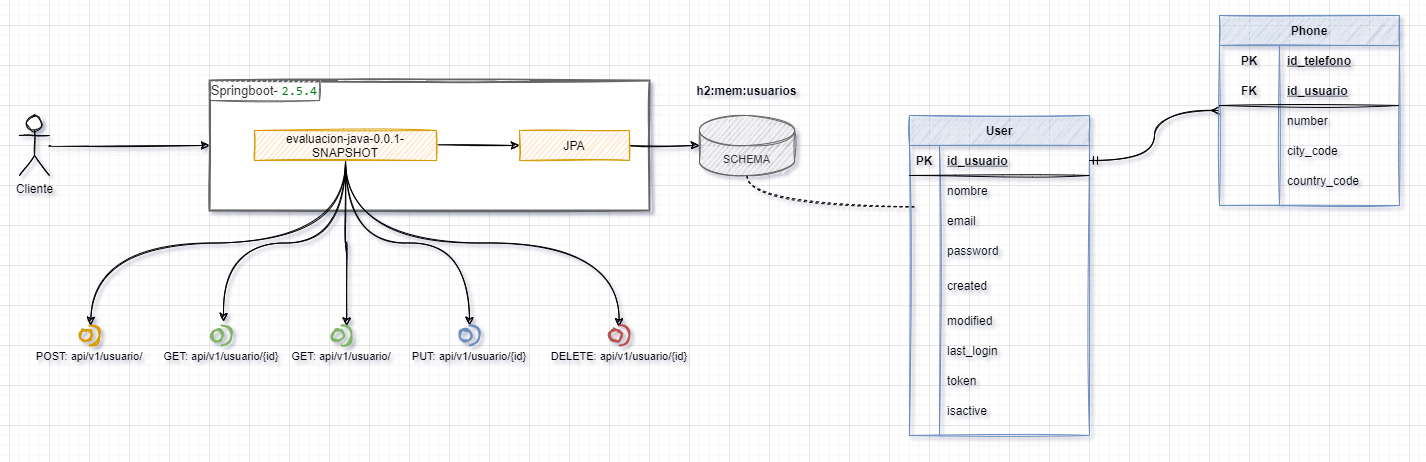

The diagram above was exported from draw.io. Its source (the exported page's mxGraphModel, read from the mxfile embedded in the PNG):
<mxGraphModel dx="-1866" dy="678" grid="1" gridSize="10" guides="1" tooltips="1" connect="1" arrows="1" fold="1" page="1" pageScale="1" pageWidth="827" pageHeight="1169" math="0" shadow="0">
  <root>
    <mxCell id="0" />
    <mxCell id="1" parent="0" />
    <mxCell id="5qOEcaGZQiaIXkJ1JwfW-1" value="" style="whiteSpace=wrap;html=1;strokeColor=#666666;strokeWidth=2;fontSize=11;align=center;sketch=1;" vertex="1" parent="1">
      <mxGeometry x="3600" y="255" width="440" height="130" as="geometry" />
    </mxCell>
    <mxCell id="5qOEcaGZQiaIXkJ1JwfW-4" value="POST: api/v1/usuario/" style="shape=providedRequiredInterface;verticalLabelPosition=bottom;strokeColor=#d79b00;strokeWidth=2;fontSize=11;align=center;fillColor=#ffe6cc;fontStyle=0;sketch=1;" vertex="1" parent="1">
      <mxGeometry x="3470" y="500" width="20" height="20" as="geometry" />
    </mxCell>
    <mxCell id="5qOEcaGZQiaIXkJ1JwfW-25" style="edgeStyle=orthogonalEdgeStyle;orthogonalLoop=1;jettySize=auto;html=1;curved=1;sketch=1;" edge="1" parent="1" source="5qOEcaGZQiaIXkJ1JwfW-9" target="5qOEcaGZQiaIXkJ1JwfW-24">
      <mxGeometry relative="1" as="geometry" />
    </mxCell>
    <mxCell id="5qOEcaGZQiaIXkJ1JwfW-36" style="edgeStyle=orthogonalEdgeStyle;orthogonalLoop=1;jettySize=auto;html=1;entryX=0.57;entryY=-0.013;entryDx=0;entryDy=0;entryPerimeter=0;exitX=0.5;exitY=1;exitDx=0;exitDy=0;curved=1;sketch=1;" edge="1" parent="1" source="5qOEcaGZQiaIXkJ1JwfW-9" target="5qOEcaGZQiaIXkJ1JwfW-4">
      <mxGeometry relative="1" as="geometry" />
    </mxCell>
    <mxCell id="5qOEcaGZQiaIXkJ1JwfW-37" style="edgeStyle=orthogonalEdgeStyle;orthogonalLoop=1;jettySize=auto;html=1;entryX=0.605;entryY=-0.198;entryDx=0;entryDy=0;entryPerimeter=0;exitX=0.5;exitY=1;exitDx=0;exitDy=0;curved=1;sketch=1;" edge="1" parent="1" source="5qOEcaGZQiaIXkJ1JwfW-9" target="5qOEcaGZQiaIXkJ1JwfW-31">
      <mxGeometry relative="1" as="geometry" />
    </mxCell>
    <mxCell id="5qOEcaGZQiaIXkJ1JwfW-39" style="edgeStyle=orthogonalEdgeStyle;orthogonalLoop=1;jettySize=auto;html=1;entryX=0.762;entryY=0.023;entryDx=0;entryDy=0;entryPerimeter=0;curved=1;sketch=1;" edge="1" parent="1" source="5qOEcaGZQiaIXkJ1JwfW-9" target="5qOEcaGZQiaIXkJ1JwfW-38">
      <mxGeometry relative="1" as="geometry" />
    </mxCell>
    <mxCell id="5qOEcaGZQiaIXkJ1JwfW-42" style="edgeStyle=orthogonalEdgeStyle;orthogonalLoop=1;jettySize=auto;html=1;entryX=0.477;entryY=0.067;entryDx=0;entryDy=0;entryPerimeter=0;exitX=0.5;exitY=1;exitDx=0;exitDy=0;curved=1;sketch=1;" edge="1" parent="1" source="5qOEcaGZQiaIXkJ1JwfW-9" target="5qOEcaGZQiaIXkJ1JwfW-40">
      <mxGeometry relative="1" as="geometry" />
    </mxCell>
    <mxCell id="5qOEcaGZQiaIXkJ1JwfW-45" style="edgeStyle=orthogonalEdgeStyle;orthogonalLoop=1;jettySize=auto;html=1;exitX=0.5;exitY=1;exitDx=0;exitDy=0;curved=1;sketch=1;" edge="1" parent="1" source="5qOEcaGZQiaIXkJ1JwfW-9" target="5qOEcaGZQiaIXkJ1JwfW-41">
      <mxGeometry relative="1" as="geometry" />
    </mxCell>
    <mxCell id="5qOEcaGZQiaIXkJ1JwfW-9" value="evaluacion-java-0.0.1-SNAPSHOT" style="whiteSpace=wrap;html=1;fillColor=#ffe6cc;strokeColor=#d79b00;sketch=1;" vertex="1" parent="1">
      <mxGeometry x="3645" y="305" width="182" height="30" as="geometry" />
    </mxCell>
    <mxCell id="5qOEcaGZQiaIXkJ1JwfW-10" value="Springboot-&amp;nbsp;&lt;span style=&quot;color: rgb(6 , 125 , 23) ; background-color: rgb(255 , 255 , 255) ; font-family: &amp;#34;jetbrains mono&amp;#34; , monospace&quot;&gt;2.5.4&lt;/span&gt;" style="text;html=1;strokeColor=#666666;fillColor=#f5f5f5;align=center;verticalAlign=middle;whiteSpace=wrap;fontColor=#333333;fontSize=13;fontStyle=0;sketch=1;" vertex="1" parent="1">
      <mxGeometry x="3600" y="255" width="110" height="20" as="geometry" />
    </mxCell>
    <mxCell id="5qOEcaGZQiaIXkJ1JwfW-62" style="edgeStyle=orthogonalEdgeStyle;orthogonalLoop=1;jettySize=auto;html=1;entryX=0.026;entryY=0.044;entryDx=0;entryDy=0;entryPerimeter=0;endArrow=none;endFill=0;dashed=1;curved=1;sketch=1;" edge="1" parent="1" source="5qOEcaGZQiaIXkJ1JwfW-11" target="5qOEcaGZQiaIXkJ1JwfW-56">
      <mxGeometry relative="1" as="geometry" />
    </mxCell>
    <mxCell id="5qOEcaGZQiaIXkJ1JwfW-11" value="&lt;font style=&quot;font-size: 11px&quot;&gt;SCHEMA&lt;/font&gt;" style="shape=cylinder3;whiteSpace=wrap;html=1;boundedLbl=1;backgroundOutline=1;size=15;fillColor=#f5f5f5;strokeColor=#666666;fontColor=#333333;sketch=1;" vertex="1" parent="1">
      <mxGeometry x="4090" y="290" width="95" height="60" as="geometry" />
    </mxCell>
    <mxCell id="5qOEcaGZQiaIXkJ1JwfW-26" style="edgeStyle=orthogonalEdgeStyle;orthogonalLoop=1;jettySize=auto;html=1;curved=1;sketch=1;" edge="1" parent="1" source="5qOEcaGZQiaIXkJ1JwfW-24" target="5qOEcaGZQiaIXkJ1JwfW-11">
      <mxGeometry relative="1" as="geometry" />
    </mxCell>
    <mxCell id="5qOEcaGZQiaIXkJ1JwfW-24" value="JPA" style="whiteSpace=wrap;html=1;fillColor=#ffe6cc;strokeColor=#d79b00;sketch=1;" vertex="1" parent="1">
      <mxGeometry x="3910" y="305" width="110" height="30" as="geometry" />
    </mxCell>
    <mxCell id="5qOEcaGZQiaIXkJ1JwfW-27" value="h2:mem:usuarios" style="text;html=1;strokeColor=none;fillColor=none;align=center;verticalAlign=middle;whiteSpace=wrap;fontStyle=1;sketch=1;" vertex="1" parent="1">
      <mxGeometry x="4066.25" y="255" width="142.5" height="20" as="geometry" />
    </mxCell>
    <mxCell id="5qOEcaGZQiaIXkJ1JwfW-31" value="GET: api/v1/usuario/{id}" style="shape=providedRequiredInterface;verticalLabelPosition=bottom;strokeColor=#82b366;strokeWidth=2;fontSize=11;align=center;fillColor=#d5e8d4;fontStyle=0;sketch=1;" vertex="1" parent="1">
      <mxGeometry x="3602" y="500" width="20" height="20" as="geometry" />
    </mxCell>
    <mxCell id="5qOEcaGZQiaIXkJ1JwfW-38" value="GET: api/v1/usuario/" style="shape=providedRequiredInterface;verticalLabelPosition=bottom;strokeColor=#82b366;strokeWidth=2;fontSize=11;align=center;fillColor=#d5e8d4;fontStyle=0;sketch=1;" vertex="1" parent="1">
      <mxGeometry x="3722" y="500" width="20" height="20" as="geometry" />
    </mxCell>
    <mxCell id="5qOEcaGZQiaIXkJ1JwfW-40" value="DELETE: api/v1/usuario/{id}" style="shape=providedRequiredInterface;verticalLabelPosition=bottom;strokeColor=#b85450;strokeWidth=2;fontSize=11;align=center;fillColor=#f8cecc;fontStyle=0;sketch=1;" vertex="1" parent="1">
      <mxGeometry x="4000" y="500" width="20" height="20" as="geometry" />
    </mxCell>
    <mxCell id="5qOEcaGZQiaIXkJ1JwfW-41" value="PUT: api/v1/usuario/{id}" style="shape=providedRequiredInterface;verticalLabelPosition=bottom;strokeColor=#6c8ebf;strokeWidth=2;fontSize=11;align=center;fillColor=#dae8fc;fontStyle=0;sketch=1;" vertex="1" parent="1">
      <mxGeometry x="3850" y="500" width="20" height="20" as="geometry" />
    </mxCell>
    <mxCell id="5qOEcaGZQiaIXkJ1JwfW-48" style="edgeStyle=orthogonalEdgeStyle;orthogonalLoop=1;jettySize=auto;html=1;entryX=0;entryY=0.5;entryDx=0;entryDy=0;curved=1;sketch=1;" edge="1" parent="1" source="5qOEcaGZQiaIXkJ1JwfW-47" target="5qOEcaGZQiaIXkJ1JwfW-1">
      <mxGeometry relative="1" as="geometry" />
    </mxCell>
    <mxCell id="5qOEcaGZQiaIXkJ1JwfW-47" value="Cliente" style="shape=umlActor;verticalLabelPosition=bottom;verticalAlign=top;html=1;sketch=1;" vertex="1" parent="1">
      <mxGeometry x="3410" y="290" width="30" height="60" as="geometry" />
    </mxCell>
    <mxCell id="5qOEcaGZQiaIXkJ1JwfW-49" value="User" style="shape=table;startSize=30;container=1;collapsible=1;childLayout=tableLayout;fixedRows=1;rowLines=0;fontStyle=1;align=center;resizeLast=1;fillColor=#dae8fc;strokeColor=#6c8ebf;sketch=1;" vertex="1" parent="1">
      <mxGeometry x="4300" y="290" width="180" height="320" as="geometry" />
    </mxCell>
    <mxCell id="5qOEcaGZQiaIXkJ1JwfW-50" value="" style="shape=partialRectangle;collapsible=0;dropTarget=0;pointerEvents=0;fillColor=none;top=0;left=0;bottom=1;right=0;points=[[0,0.5],[1,0.5]];portConstraint=eastwest;sketch=1;" vertex="1" parent="5qOEcaGZQiaIXkJ1JwfW-49">
      <mxGeometry y="30" width="180" height="30" as="geometry" />
    </mxCell>
    <mxCell id="5qOEcaGZQiaIXkJ1JwfW-51" value="PK" style="shape=partialRectangle;connectable=0;fillColor=none;top=0;left=0;bottom=0;right=0;fontStyle=1;overflow=hidden;sketch=1;" vertex="1" parent="5qOEcaGZQiaIXkJ1JwfW-50">
      <mxGeometry width="30" height="30" as="geometry" />
    </mxCell>
    <mxCell id="5qOEcaGZQiaIXkJ1JwfW-52" value="id_usuario" style="shape=partialRectangle;connectable=0;fillColor=none;top=0;left=0;bottom=0;right=0;align=left;spacingLeft=6;fontStyle=5;overflow=hidden;sketch=1;" vertex="1" parent="5qOEcaGZQiaIXkJ1JwfW-50">
      <mxGeometry x="30" width="150" height="30" as="geometry" />
    </mxCell>
    <mxCell id="5qOEcaGZQiaIXkJ1JwfW-53" value="" style="shape=partialRectangle;collapsible=0;dropTarget=0;pointerEvents=0;fillColor=none;top=0;left=0;bottom=0;right=0;points=[[0,0.5],[1,0.5]];portConstraint=eastwest;sketch=1;" vertex="1" parent="5qOEcaGZQiaIXkJ1JwfW-49">
      <mxGeometry y="60" width="180" height="30" as="geometry" />
    </mxCell>
    <mxCell id="5qOEcaGZQiaIXkJ1JwfW-54" value="" style="shape=partialRectangle;connectable=0;fillColor=none;top=0;left=0;bottom=0;right=0;editable=1;overflow=hidden;sketch=1;" vertex="1" parent="5qOEcaGZQiaIXkJ1JwfW-53">
      <mxGeometry width="30" height="30" as="geometry" />
    </mxCell>
    <mxCell id="5qOEcaGZQiaIXkJ1JwfW-55" value="nombre" style="shape=partialRectangle;connectable=0;fillColor=none;top=0;left=0;bottom=0;right=0;align=left;spacingLeft=6;overflow=hidden;sketch=1;" vertex="1" parent="5qOEcaGZQiaIXkJ1JwfW-53">
      <mxGeometry x="30" width="150" height="30" as="geometry" />
    </mxCell>
    <mxCell id="5qOEcaGZQiaIXkJ1JwfW-56" value="" style="shape=partialRectangle;collapsible=0;dropTarget=0;pointerEvents=0;fillColor=none;top=0;left=0;bottom=0;right=0;points=[[0,0.5],[1,0.5]];portConstraint=eastwest;sketch=1;" vertex="1" parent="5qOEcaGZQiaIXkJ1JwfW-49">
      <mxGeometry y="90" width="180" height="30" as="geometry" />
    </mxCell>
    <mxCell id="5qOEcaGZQiaIXkJ1JwfW-57" value="" style="shape=partialRectangle;connectable=0;fillColor=none;top=0;left=0;bottom=0;right=0;editable=1;overflow=hidden;sketch=1;" vertex="1" parent="5qOEcaGZQiaIXkJ1JwfW-56">
      <mxGeometry width="30" height="30" as="geometry" />
    </mxCell>
    <mxCell id="5qOEcaGZQiaIXkJ1JwfW-58" value="email" style="shape=partialRectangle;connectable=0;fillColor=none;top=0;left=0;bottom=0;right=0;align=left;spacingLeft=6;overflow=hidden;sketch=1;" vertex="1" parent="5qOEcaGZQiaIXkJ1JwfW-56">
      <mxGeometry x="30" width="150" height="30" as="geometry" />
    </mxCell>
    <mxCell id="5qOEcaGZQiaIXkJ1JwfW-59" value="" style="shape=partialRectangle;collapsible=0;dropTarget=0;pointerEvents=0;fillColor=none;top=0;left=0;bottom=0;right=0;points=[[0,0.5],[1,0.5]];portConstraint=eastwest;sketch=1;" vertex="1" parent="5qOEcaGZQiaIXkJ1JwfW-49">
      <mxGeometry y="120" width="180" height="30" as="geometry" />
    </mxCell>
    <mxCell id="5qOEcaGZQiaIXkJ1JwfW-60" value="" style="shape=partialRectangle;connectable=0;fillColor=none;top=0;left=0;bottom=0;right=0;editable=1;overflow=hidden;sketch=1;" vertex="1" parent="5qOEcaGZQiaIXkJ1JwfW-59">
      <mxGeometry width="30" height="30" as="geometry" />
    </mxCell>
    <mxCell id="5qOEcaGZQiaIXkJ1JwfW-61" value="password" style="shape=partialRectangle;connectable=0;fillColor=none;top=0;left=0;bottom=0;right=0;align=left;spacingLeft=6;overflow=hidden;sketch=1;" vertex="1" parent="5qOEcaGZQiaIXkJ1JwfW-59">
      <mxGeometry x="30" width="150" height="30" as="geometry" />
    </mxCell>
    <mxCell id="5qOEcaGZQiaIXkJ1JwfW-95" style="shape=partialRectangle;collapsible=0;dropTarget=0;pointerEvents=0;fillColor=none;top=0;left=0;bottom=0;right=0;points=[[0,0.5],[1,0.5]];portConstraint=eastwest;sketch=1;" vertex="1" parent="5qOEcaGZQiaIXkJ1JwfW-49">
      <mxGeometry y="150" width="180" height="40" as="geometry" />
    </mxCell>
    <mxCell id="5qOEcaGZQiaIXkJ1JwfW-96" style="shape=partialRectangle;connectable=0;fillColor=none;top=0;left=0;bottom=0;right=0;editable=1;overflow=hidden;sketch=1;" vertex="1" parent="5qOEcaGZQiaIXkJ1JwfW-95">
      <mxGeometry width="30" height="40" as="geometry" />
    </mxCell>
    <mxCell id="5qOEcaGZQiaIXkJ1JwfW-97" value="created" style="shape=partialRectangle;connectable=0;fillColor=none;top=0;left=0;bottom=0;right=0;align=left;spacingLeft=6;overflow=hidden;sketch=1;" vertex="1" parent="5qOEcaGZQiaIXkJ1JwfW-95">
      <mxGeometry x="30" width="150" height="40" as="geometry" />
    </mxCell>
    <mxCell id="5qOEcaGZQiaIXkJ1JwfW-98" style="shape=partialRectangle;collapsible=0;dropTarget=0;pointerEvents=0;fillColor=none;top=0;left=0;bottom=0;right=0;points=[[0,0.5],[1,0.5]];portConstraint=eastwest;sketch=1;" vertex="1" parent="5qOEcaGZQiaIXkJ1JwfW-49">
      <mxGeometry y="190" width="180" height="30" as="geometry" />
    </mxCell>
    <mxCell id="5qOEcaGZQiaIXkJ1JwfW-99" style="shape=partialRectangle;connectable=0;fillColor=none;top=0;left=0;bottom=0;right=0;editable=1;overflow=hidden;sketch=1;" vertex="1" parent="5qOEcaGZQiaIXkJ1JwfW-98">
      <mxGeometry width="30" height="30" as="geometry" />
    </mxCell>
    <mxCell id="5qOEcaGZQiaIXkJ1JwfW-100" value="modified" style="shape=partialRectangle;connectable=0;fillColor=none;top=0;left=0;bottom=0;right=0;align=left;spacingLeft=6;overflow=hidden;sketch=1;" vertex="1" parent="5qOEcaGZQiaIXkJ1JwfW-98">
      <mxGeometry x="30" width="150" height="30" as="geometry" />
    </mxCell>
    <mxCell id="5qOEcaGZQiaIXkJ1JwfW-101" style="shape=partialRectangle;collapsible=0;dropTarget=0;pointerEvents=0;fillColor=none;top=0;left=0;bottom=0;right=0;points=[[0,0.5],[1,0.5]];portConstraint=eastwest;sketch=1;" vertex="1" parent="5qOEcaGZQiaIXkJ1JwfW-49">
      <mxGeometry y="220" width="180" height="30" as="geometry" />
    </mxCell>
    <mxCell id="5qOEcaGZQiaIXkJ1JwfW-102" style="shape=partialRectangle;connectable=0;fillColor=none;top=0;left=0;bottom=0;right=0;editable=1;overflow=hidden;sketch=1;" vertex="1" parent="5qOEcaGZQiaIXkJ1JwfW-101">
      <mxGeometry width="30" height="30" as="geometry" />
    </mxCell>
    <mxCell id="5qOEcaGZQiaIXkJ1JwfW-103" value="last_login" style="shape=partialRectangle;connectable=0;fillColor=none;top=0;left=0;bottom=0;right=0;align=left;spacingLeft=6;overflow=hidden;sketch=1;" vertex="1" parent="5qOEcaGZQiaIXkJ1JwfW-101">
      <mxGeometry x="30" width="150" height="30" as="geometry" />
    </mxCell>
    <mxCell id="5qOEcaGZQiaIXkJ1JwfW-104" style="shape=partialRectangle;collapsible=0;dropTarget=0;pointerEvents=0;fillColor=none;top=0;left=0;bottom=0;right=0;points=[[0,0.5],[1,0.5]];portConstraint=eastwest;sketch=1;" vertex="1" parent="5qOEcaGZQiaIXkJ1JwfW-49">
      <mxGeometry y="250" width="180" height="30" as="geometry" />
    </mxCell>
    <mxCell id="5qOEcaGZQiaIXkJ1JwfW-105" style="shape=partialRectangle;connectable=0;fillColor=none;top=0;left=0;bottom=0;right=0;editable=1;overflow=hidden;sketch=1;" vertex="1" parent="5qOEcaGZQiaIXkJ1JwfW-104">
      <mxGeometry width="30" height="30" as="geometry" />
    </mxCell>
    <mxCell id="5qOEcaGZQiaIXkJ1JwfW-106" value="token" style="shape=partialRectangle;connectable=0;fillColor=none;top=0;left=0;bottom=0;right=0;align=left;spacingLeft=6;overflow=hidden;sketch=1;" vertex="1" parent="5qOEcaGZQiaIXkJ1JwfW-104">
      <mxGeometry x="30" width="150" height="30" as="geometry" />
    </mxCell>
    <mxCell id="5qOEcaGZQiaIXkJ1JwfW-107" style="shape=partialRectangle;collapsible=0;dropTarget=0;pointerEvents=0;fillColor=none;top=0;left=0;bottom=0;right=0;points=[[0,0.5],[1,0.5]];portConstraint=eastwest;sketch=1;" vertex="1" parent="5qOEcaGZQiaIXkJ1JwfW-49">
      <mxGeometry y="280" width="180" height="30" as="geometry" />
    </mxCell>
    <mxCell id="5qOEcaGZQiaIXkJ1JwfW-108" style="shape=partialRectangle;connectable=0;fillColor=none;top=0;left=0;bottom=0;right=0;editable=1;overflow=hidden;sketch=1;" vertex="1" parent="5qOEcaGZQiaIXkJ1JwfW-107">
      <mxGeometry width="30" height="30" as="geometry" />
    </mxCell>
    <mxCell id="5qOEcaGZQiaIXkJ1JwfW-109" value="isactive" style="shape=partialRectangle;connectable=0;fillColor=none;top=0;left=0;bottom=0;right=0;align=left;spacingLeft=6;overflow=hidden;sketch=1;" vertex="1" parent="5qOEcaGZQiaIXkJ1JwfW-107">
      <mxGeometry x="30" width="150" height="30" as="geometry" />
    </mxCell>
    <mxCell id="5qOEcaGZQiaIXkJ1JwfW-89" style="edgeStyle=orthogonalEdgeStyle;orthogonalLoop=1;jettySize=auto;html=1;curved=1;sketch=1;endArrow=ERmandOne;endFill=0;startArrow=ERmany;startFill=0;" edge="1" parent="1" source="5qOEcaGZQiaIXkJ1JwfW-76" target="5qOEcaGZQiaIXkJ1JwfW-50">
      <mxGeometry relative="1" as="geometry" />
    </mxCell>
    <mxCell id="5qOEcaGZQiaIXkJ1JwfW-76" value="Phone" style="shape=table;startSize=30;container=1;collapsible=1;childLayout=tableLayout;fixedRows=1;rowLines=0;fontStyle=1;align=center;resizeLast=1;fillColor=#dae8fc;strokeColor=#6c8ebf;sketch=1;" vertex="1" parent="1">
      <mxGeometry x="4610" y="190" width="180" height="190" as="geometry" />
    </mxCell>
    <mxCell id="5qOEcaGZQiaIXkJ1JwfW-77" value="" style="shape=partialRectangle;collapsible=0;dropTarget=0;pointerEvents=0;fillColor=none;top=0;left=0;bottom=0;right=0;points=[[0,0.5],[1,0.5]];portConstraint=eastwest;sketch=1;" vertex="1" parent="5qOEcaGZQiaIXkJ1JwfW-76">
      <mxGeometry y="30" width="180" height="30" as="geometry" />
    </mxCell>
    <mxCell id="5qOEcaGZQiaIXkJ1JwfW-78" value="PK" style="shape=partialRectangle;connectable=0;fillColor=none;top=0;left=0;bottom=0;right=0;fontStyle=1;overflow=hidden;sketch=1;" vertex="1" parent="5qOEcaGZQiaIXkJ1JwfW-77">
      <mxGeometry width="60" height="30" as="geometry" />
    </mxCell>
    <mxCell id="5qOEcaGZQiaIXkJ1JwfW-79" value="id_telefono" style="shape=partialRectangle;connectable=0;fillColor=none;top=0;left=0;bottom=0;right=0;align=left;spacingLeft=6;fontStyle=5;overflow=hidden;sketch=1;" vertex="1" parent="5qOEcaGZQiaIXkJ1JwfW-77">
      <mxGeometry x="60" width="120" height="30" as="geometry" />
    </mxCell>
    <mxCell id="5qOEcaGZQiaIXkJ1JwfW-80" value="" style="shape=partialRectangle;collapsible=0;dropTarget=0;pointerEvents=0;fillColor=none;top=0;left=0;bottom=1;right=0;points=[[0,0.5],[1,0.5]];portConstraint=eastwest;sketch=1;" vertex="1" parent="5qOEcaGZQiaIXkJ1JwfW-76">
      <mxGeometry y="60" width="180" height="30" as="geometry" />
    </mxCell>
    <mxCell id="5qOEcaGZQiaIXkJ1JwfW-81" value="FK" style="shape=partialRectangle;connectable=0;fillColor=none;top=0;left=0;bottom=0;right=0;fontStyle=1;overflow=hidden;sketch=1;" vertex="1" parent="5qOEcaGZQiaIXkJ1JwfW-80">
      <mxGeometry width="60" height="30" as="geometry" />
    </mxCell>
    <mxCell id="5qOEcaGZQiaIXkJ1JwfW-82" value="id_usuario" style="shape=partialRectangle;connectable=0;fillColor=none;top=0;left=0;bottom=0;right=0;align=left;spacingLeft=6;fontStyle=5;overflow=hidden;sketch=1;" vertex="1" parent="5qOEcaGZQiaIXkJ1JwfW-80">
      <mxGeometry x="60" width="120" height="30" as="geometry" />
    </mxCell>
    <mxCell id="5qOEcaGZQiaIXkJ1JwfW-83" value="" style="shape=partialRectangle;collapsible=0;dropTarget=0;pointerEvents=0;fillColor=none;top=0;left=0;bottom=0;right=0;points=[[0,0.5],[1,0.5]];portConstraint=eastwest;sketch=1;" vertex="1" parent="5qOEcaGZQiaIXkJ1JwfW-76">
      <mxGeometry y="90" width="180" height="30" as="geometry" />
    </mxCell>
    <mxCell id="5qOEcaGZQiaIXkJ1JwfW-84" value="" style="shape=partialRectangle;connectable=0;fillColor=none;top=0;left=0;bottom=0;right=0;editable=1;overflow=hidden;sketch=1;" vertex="1" parent="5qOEcaGZQiaIXkJ1JwfW-83">
      <mxGeometry width="60" height="30" as="geometry" />
    </mxCell>
    <mxCell id="5qOEcaGZQiaIXkJ1JwfW-85" value="number" style="shape=partialRectangle;connectable=0;fillColor=none;top=0;left=0;bottom=0;right=0;align=left;spacingLeft=6;overflow=hidden;sketch=1;" vertex="1" parent="5qOEcaGZQiaIXkJ1JwfW-83">
      <mxGeometry x="60" width="120" height="30" as="geometry" />
    </mxCell>
    <mxCell id="5qOEcaGZQiaIXkJ1JwfW-86" value="" style="shape=partialRectangle;collapsible=0;dropTarget=0;pointerEvents=0;fillColor=none;top=0;left=0;bottom=0;right=0;points=[[0,0.5],[1,0.5]];portConstraint=eastwest;sketch=1;" vertex="1" parent="5qOEcaGZQiaIXkJ1JwfW-76">
      <mxGeometry y="120" width="180" height="30" as="geometry" />
    </mxCell>
    <mxCell id="5qOEcaGZQiaIXkJ1JwfW-87" value="" style="shape=partialRectangle;connectable=0;fillColor=none;top=0;left=0;bottom=0;right=0;editable=1;overflow=hidden;sketch=1;" vertex="1" parent="5qOEcaGZQiaIXkJ1JwfW-86">
      <mxGeometry width="60" height="30" as="geometry" />
    </mxCell>
    <mxCell id="5qOEcaGZQiaIXkJ1JwfW-88" value="city_code" style="shape=partialRectangle;connectable=0;fillColor=none;top=0;left=0;bottom=0;right=0;align=left;spacingLeft=6;overflow=hidden;sketch=1;" vertex="1" parent="5qOEcaGZQiaIXkJ1JwfW-86">
      <mxGeometry x="60" width="120" height="30" as="geometry" />
    </mxCell>
    <mxCell id="5qOEcaGZQiaIXkJ1JwfW-92" style="shape=partialRectangle;collapsible=0;dropTarget=0;pointerEvents=0;fillColor=none;top=0;left=0;bottom=0;right=0;points=[[0,0.5],[1,0.5]];portConstraint=eastwest;sketch=1;" vertex="1" parent="5qOEcaGZQiaIXkJ1JwfW-76">
      <mxGeometry y="150" width="180" height="30" as="geometry" />
    </mxCell>
    <mxCell id="5qOEcaGZQiaIXkJ1JwfW-93" style="shape=partialRectangle;connectable=0;fillColor=none;top=0;left=0;bottom=0;right=0;editable=1;overflow=hidden;sketch=1;" vertex="1" parent="5qOEcaGZQiaIXkJ1JwfW-92">
      <mxGeometry width="60" height="30" as="geometry" />
    </mxCell>
    <mxCell id="5qOEcaGZQiaIXkJ1JwfW-94" value="country_code" style="shape=partialRectangle;connectable=0;fillColor=none;top=0;left=0;bottom=0;right=0;align=left;spacingLeft=6;overflow=hidden;sketch=1;" vertex="1" parent="5qOEcaGZQiaIXkJ1JwfW-92">
      <mxGeometry x="60" width="120" height="30" as="geometry" />
    </mxCell>
  </root>
</mxGraphModel>